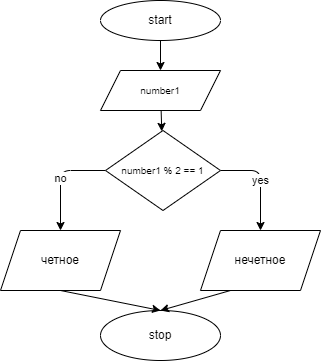

The diagram above was exported from draw.io. Its source (the exported page's mxGraphModel, read from the mxfile embedded in the PNG):
<mxGraphModel dx="549" dy="157" grid="1" gridSize="10" guides="1" tooltips="1" connect="1" arrows="1" fold="1" page="1" pageScale="1" pageWidth="827" pageHeight="1169" math="0" shadow="0">
  <root>
    <mxCell id="0" />
    <mxCell id="1" parent="0" />
    <mxCell id="4" value="" style="edgeStyle=none;html=1;" parent="1" target="3" edge="1">
      <mxGeometry relative="1" as="geometry">
        <mxPoint x="290" y="50" as="sourcePoint" />
      </mxGeometry>
    </mxCell>
    <mxCell id="2" value="start" style="ellipse;whiteSpace=wrap;html=1;" parent="1" vertex="1">
      <mxGeometry x="230" y="10" width="120" height="40" as="geometry" />
    </mxCell>
    <mxCell id="6" value="" style="edgeStyle=none;html=1;" parent="1" source="3" target="5" edge="1">
      <mxGeometry relative="1" as="geometry" />
    </mxCell>
    <mxCell id="3" value="&lt;font style=&quot;font-size: 10px&quot;&gt;number1&lt;br&gt;&lt;/font&gt;" style="shape=parallelogram;perimeter=parallelogramPerimeter;whiteSpace=wrap;html=1;fixedSize=1;" parent="1" vertex="1">
      <mxGeometry x="230" y="80" width="120" height="40" as="geometry" />
    </mxCell>
    <mxCell id="8" value="yes" style="edgeStyle=none;html=1;entryX=0.5;entryY=0;entryDx=0;entryDy=0;" parent="1" source="5" target="35" edge="1">
      <mxGeometry relative="1" as="geometry">
        <mxPoint x="455" y="200" as="targetPoint" />
        <Array as="points">
          <mxPoint x="390" y="180" />
        </Array>
      </mxGeometry>
    </mxCell>
    <mxCell id="11" value="no" style="edgeStyle=none;html=1;exitX=0;exitY=0.5;exitDx=0;exitDy=0;entryX=0.5;entryY=0;entryDx=0;entryDy=0;" parent="1" source="5" target="34" edge="1">
      <mxGeometry relative="1" as="geometry">
        <mxPoint x="160" y="200" as="targetPoint" />
        <Array as="points">
          <mxPoint x="190" y="180" />
        </Array>
      </mxGeometry>
    </mxCell>
    <mxCell id="5" value="&lt;span style=&quot;font-size: 10px&quot;&gt;number1 % 2 == 1&lt;/span&gt;" style="rhombus;whiteSpace=wrap;html=1;" parent="1" vertex="1">
      <mxGeometry x="235" y="140" width="115" height="80" as="geometry" />
    </mxCell>
    <mxCell id="12" value="stop" style="ellipse;whiteSpace=wrap;html=1;" parent="1" vertex="1">
      <mxGeometry x="230" y="320" width="120" height="50" as="geometry" />
    </mxCell>
    <mxCell id="36" style="edgeStyle=none;html=1;exitX=0.5;exitY=1;exitDx=0;exitDy=0;entryX=0.5;entryY=0;entryDx=0;entryDy=0;" edge="1" parent="1" source="34" target="12">
      <mxGeometry relative="1" as="geometry" />
    </mxCell>
    <mxCell id="34" value="четное" style="shape=parallelogram;perimeter=parallelogramPerimeter;whiteSpace=wrap;html=1;fixedSize=1;" vertex="1" parent="1">
      <mxGeometry x="130" y="240" width="120" height="60" as="geometry" />
    </mxCell>
    <mxCell id="37" style="edgeStyle=none;html=1;exitX=0.25;exitY=1;exitDx=0;exitDy=0;entryX=0.5;entryY=0;entryDx=0;entryDy=0;" edge="1" parent="1" source="35" target="12">
      <mxGeometry relative="1" as="geometry">
        <mxPoint x="280" y="320" as="targetPoint" />
      </mxGeometry>
    </mxCell>
    <mxCell id="35" value="нечетное" style="shape=parallelogram;perimeter=parallelogramPerimeter;whiteSpace=wrap;html=1;fixedSize=1;" vertex="1" parent="1">
      <mxGeometry x="330" y="240" width="120" height="60" as="geometry" />
    </mxCell>
  </root>
</mxGraphModel>